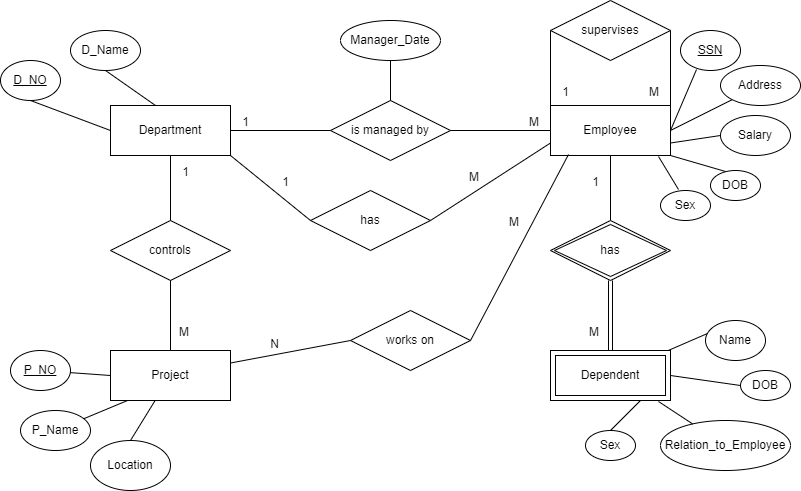

The diagram above was exported from draw.io. Its source (the exported page's mxGraphModel, read from the mxfile embedded in the PNG):
<mxGraphModel dx="864" dy="516" grid="1" gridSize="10" guides="1" tooltips="1" connect="1" arrows="1" fold="1" page="1" pageScale="1" pageWidth="827" pageHeight="1169" math="0" shadow="0">
  <root>
    <mxCell id="0" />
    <mxCell id="1" parent="0" />
    <mxCell id="d5MeWGmfOfFBkk8LVq3q-39" value="Department" style="whiteSpace=wrap;html=1;align=center;" parent="1" vertex="1">
      <mxGeometry x="120" y="175" width="120" height="50" as="geometry" />
    </mxCell>
    <mxCell id="d5MeWGmfOfFBkk8LVq3q-40" value="Employee" style="whiteSpace=wrap;html=1;align=center;" parent="1" vertex="1">
      <mxGeometry x="560" y="175" width="120" height="50" as="geometry" />
    </mxCell>
    <mxCell id="d5MeWGmfOfFBkk8LVq3q-41" value="Project" style="whiteSpace=wrap;html=1;align=center;" parent="1" vertex="1">
      <mxGeometry x="120" y="420" width="120" height="50" as="geometry" />
    </mxCell>
    <mxCell id="d5MeWGmfOfFBkk8LVq3q-42" value="Dependent" style="shape=ext;margin=3;double=1;whiteSpace=wrap;html=1;align=center;" parent="1" vertex="1">
      <mxGeometry x="560" y="420" width="120" height="50" as="geometry" />
    </mxCell>
    <mxCell id="d5MeWGmfOfFBkk8LVq3q-44" value="is managed by" style="shape=rhombus;perimeter=rhombusPerimeter;whiteSpace=wrap;html=1;align=center;" parent="1" vertex="1">
      <mxGeometry x="340" y="170" width="120" height="60" as="geometry" />
    </mxCell>
    <mxCell id="d5MeWGmfOfFBkk8LVq3q-49" value="" style="endArrow=none;html=1;rounded=0;exitX=0;exitY=0.5;exitDx=0;exitDy=0;" parent="1" source="d5MeWGmfOfFBkk8LVq3q-44" target="d5MeWGmfOfFBkk8LVq3q-39" edge="1">
      <mxGeometry relative="1" as="geometry">
        <mxPoint x="200" y="250" as="sourcePoint" />
        <mxPoint x="260" y="200" as="targetPoint" />
      </mxGeometry>
    </mxCell>
    <mxCell id="d5MeWGmfOfFBkk8LVq3q-50" value="1" style="resizable=0;html=1;whiteSpace=wrap;align=right;verticalAlign=bottom;" parent="d5MeWGmfOfFBkk8LVq3q-49" connectable="0" vertex="1">
      <mxGeometry x="1" relative="1" as="geometry">
        <mxPoint x="20" as="offset" />
      </mxGeometry>
    </mxCell>
    <mxCell id="d5MeWGmfOfFBkk8LVq3q-51" value="" style="endArrow=none;html=1;rounded=0;entryX=0;entryY=0.5;entryDx=0;entryDy=0;exitX=1;exitY=0.5;exitDx=0;exitDy=0;" parent="1" source="d5MeWGmfOfFBkk8LVq3q-44" target="d5MeWGmfOfFBkk8LVq3q-40" edge="1">
      <mxGeometry relative="1" as="geometry">
        <mxPoint x="340" y="350" as="sourcePoint" />
        <mxPoint x="500" y="350" as="targetPoint" />
      </mxGeometry>
    </mxCell>
    <mxCell id="d5MeWGmfOfFBkk8LVq3q-52" value="M" style="resizable=0;html=1;whiteSpace=wrap;align=right;verticalAlign=bottom;" parent="d5MeWGmfOfFBkk8LVq3q-51" connectable="0" vertex="1">
      <mxGeometry x="1" relative="1" as="geometry">
        <mxPoint x="-10" as="offset" />
      </mxGeometry>
    </mxCell>
    <mxCell id="d5MeWGmfOfFBkk8LVq3q-54" value="D_NO" style="ellipse;whiteSpace=wrap;html=1;align=center;fontStyle=4;" parent="1" vertex="1">
      <mxGeometry x="10" y="130" width="60" height="40" as="geometry" />
    </mxCell>
    <mxCell id="d5MeWGmfOfFBkk8LVq3q-55" value="D_Name" style="ellipse;whiteSpace=wrap;html=1;align=center;" parent="1" vertex="1">
      <mxGeometry x="80" y="100" width="70" height="40" as="geometry" />
    </mxCell>
    <mxCell id="d5MeWGmfOfFBkk8LVq3q-56" value="" style="endArrow=none;html=1;rounded=0;exitX=0.5;exitY=1;exitDx=0;exitDy=0;entryX=0.375;entryY=0;entryDx=0;entryDy=0;entryPerimeter=0;" parent="1" source="d5MeWGmfOfFBkk8LVq3q-55" target="d5MeWGmfOfFBkk8LVq3q-39" edge="1">
      <mxGeometry relative="1" as="geometry">
        <mxPoint x="120" y="160" as="sourcePoint" />
        <mxPoint x="280" y="160" as="targetPoint" />
      </mxGeometry>
    </mxCell>
    <mxCell id="d5MeWGmfOfFBkk8LVq3q-57" value="" style="endArrow=none;html=1;rounded=0;exitX=0.5;exitY=1;exitDx=0;exitDy=0;entryX=0;entryY=0.5;entryDx=0;entryDy=0;" parent="1" source="d5MeWGmfOfFBkk8LVq3q-54" target="d5MeWGmfOfFBkk8LVq3q-39" edge="1">
      <mxGeometry relative="1" as="geometry">
        <mxPoint x="40" y="210" as="sourcePoint" />
        <mxPoint x="200" y="210" as="targetPoint" />
      </mxGeometry>
    </mxCell>
    <mxCell id="d5MeWGmfOfFBkk8LVq3q-59" value="controls" style="shape=rhombus;perimeter=rhombusPerimeter;whiteSpace=wrap;html=1;align=center;" parent="1" vertex="1">
      <mxGeometry x="120" y="290" width="120" height="60" as="geometry" />
    </mxCell>
    <mxCell id="d5MeWGmfOfFBkk8LVq3q-60" value="" style="endArrow=none;html=1;rounded=0;entryX=0.5;entryY=1;entryDx=0;entryDy=0;exitX=0.5;exitY=0;exitDx=0;exitDy=0;" parent="1" source="d5MeWGmfOfFBkk8LVq3q-59" target="d5MeWGmfOfFBkk8LVq3q-39" edge="1">
      <mxGeometry relative="1" as="geometry">
        <mxPoint x="340" y="350" as="sourcePoint" />
        <mxPoint x="500" y="350" as="targetPoint" />
      </mxGeometry>
    </mxCell>
    <mxCell id="d5MeWGmfOfFBkk8LVq3q-61" value="1" style="resizable=0;html=1;whiteSpace=wrap;align=right;verticalAlign=bottom;" parent="d5MeWGmfOfFBkk8LVq3q-60" connectable="0" vertex="1">
      <mxGeometry x="1" relative="1" as="geometry">
        <mxPoint x="20" y="25" as="offset" />
      </mxGeometry>
    </mxCell>
    <mxCell id="d5MeWGmfOfFBkk8LVq3q-62" value="" style="endArrow=none;html=1;rounded=0;exitX=0.5;exitY=1;exitDx=0;exitDy=0;entryX=0.5;entryY=0;entryDx=0;entryDy=0;" parent="1" source="d5MeWGmfOfFBkk8LVq3q-59" target="d5MeWGmfOfFBkk8LVq3q-41" edge="1">
      <mxGeometry relative="1" as="geometry">
        <mxPoint x="340" y="350" as="sourcePoint" />
        <mxPoint x="500" y="350" as="targetPoint" />
      </mxGeometry>
    </mxCell>
    <mxCell id="d5MeWGmfOfFBkk8LVq3q-63" value="M" style="resizable=0;html=1;whiteSpace=wrap;align=right;verticalAlign=bottom;" parent="d5MeWGmfOfFBkk8LVq3q-62" connectable="0" vertex="1">
      <mxGeometry x="1" relative="1" as="geometry">
        <mxPoint x="20" y="-10" as="offset" />
      </mxGeometry>
    </mxCell>
    <mxCell id="d5MeWGmfOfFBkk8LVq3q-64" value="P_NO" style="ellipse;whiteSpace=wrap;html=1;align=center;fontStyle=4;" parent="1" vertex="1">
      <mxGeometry x="20" y="420" width="60" height="40" as="geometry" />
    </mxCell>
    <mxCell id="d5MeWGmfOfFBkk8LVq3q-65" value="P_Name" style="ellipse;whiteSpace=wrap;html=1;align=center;" parent="1" vertex="1">
      <mxGeometry x="30" y="480" width="70" height="40" as="geometry" />
    </mxCell>
    <mxCell id="d5MeWGmfOfFBkk8LVq3q-66" value="Location" style="ellipse;whiteSpace=wrap;html=1;align=center;" parent="1" vertex="1">
      <mxGeometry x="100" y="510" width="80" height="50" as="geometry" />
    </mxCell>
    <mxCell id="d5MeWGmfOfFBkk8LVq3q-68" value="" style="endArrow=none;html=1;rounded=0;entryX=0;entryY=0.5;entryDx=0;entryDy=0;" parent="1" source="d5MeWGmfOfFBkk8LVq3q-64" target="d5MeWGmfOfFBkk8LVq3q-41" edge="1">
      <mxGeometry relative="1" as="geometry">
        <mxPoint x="340" y="350" as="sourcePoint" />
        <mxPoint x="500" y="350" as="targetPoint" />
      </mxGeometry>
    </mxCell>
    <mxCell id="d5MeWGmfOfFBkk8LVq3q-69" value="" style="endArrow=none;html=1;rounded=0;entryX=0.142;entryY=1;entryDx=0;entryDy=0;entryPerimeter=0;" parent="1" source="d5MeWGmfOfFBkk8LVq3q-65" target="d5MeWGmfOfFBkk8LVq3q-41" edge="1">
      <mxGeometry relative="1" as="geometry">
        <mxPoint x="340" y="350" as="sourcePoint" />
        <mxPoint x="500" y="350" as="targetPoint" />
      </mxGeometry>
    </mxCell>
    <mxCell id="d5MeWGmfOfFBkk8LVq3q-70" value="" style="endArrow=none;html=1;rounded=0;exitX=0.5;exitY=0;exitDx=0;exitDy=0;" parent="1" source="d5MeWGmfOfFBkk8LVq3q-66" target="d5MeWGmfOfFBkk8LVq3q-41" edge="1">
      <mxGeometry relative="1" as="geometry">
        <mxPoint x="340" y="350" as="sourcePoint" />
        <mxPoint x="210" y="530" as="targetPoint" />
      </mxGeometry>
    </mxCell>
    <mxCell id="d5MeWGmfOfFBkk8LVq3q-71" value="SSN" style="ellipse;whiteSpace=wrap;html=1;align=center;fontStyle=4;" parent="1" vertex="1">
      <mxGeometry x="690" y="100" width="60" height="40" as="geometry" />
    </mxCell>
    <mxCell id="d5MeWGmfOfFBkk8LVq3q-72" value="Address" style="ellipse;whiteSpace=wrap;html=1;align=center;" parent="1" vertex="1">
      <mxGeometry x="730" y="135" width="80" height="40" as="geometry" />
    </mxCell>
    <mxCell id="d5MeWGmfOfFBkk8LVq3q-73" value="Salary" style="ellipse;whiteSpace=wrap;html=1;align=center;" parent="1" vertex="1">
      <mxGeometry x="730" y="185" width="70" height="40" as="geometry" />
    </mxCell>
    <mxCell id="d5MeWGmfOfFBkk8LVq3q-74" value="DOB" style="ellipse;whiteSpace=wrap;html=1;align=center;" parent="1" vertex="1">
      <mxGeometry x="720" y="240" width="50" height="30" as="geometry" />
    </mxCell>
    <mxCell id="d5MeWGmfOfFBkk8LVq3q-75" value="Sex" style="ellipse;whiteSpace=wrap;html=1;align=center;" parent="1" vertex="1">
      <mxGeometry x="670" y="260" width="50" height="30" as="geometry" />
    </mxCell>
    <mxCell id="d5MeWGmfOfFBkk8LVq3q-77" value="" style="endArrow=none;html=1;rounded=0;entryX=0.267;entryY=0.975;entryDx=0;entryDy=0;exitX=1;exitY=0.5;exitDx=0;exitDy=0;entryPerimeter=0;" parent="1" source="d5MeWGmfOfFBkk8LVq3q-40" target="d5MeWGmfOfFBkk8LVq3q-71" edge="1">
      <mxGeometry relative="1" as="geometry">
        <mxPoint x="480" y="270" as="sourcePoint" />
        <mxPoint x="640" y="270" as="targetPoint" />
      </mxGeometry>
    </mxCell>
    <mxCell id="d5MeWGmfOfFBkk8LVq3q-78" value="" style="endArrow=none;html=1;rounded=0;entryX=0;entryY=1;entryDx=0;entryDy=0;exitX=1;exitY=0.5;exitDx=0;exitDy=0;" parent="1" source="d5MeWGmfOfFBkk8LVq3q-40" target="d5MeWGmfOfFBkk8LVq3q-72" edge="1">
      <mxGeometry relative="1" as="geometry">
        <mxPoint x="600" y="250" as="sourcePoint" />
        <mxPoint x="760" y="250" as="targetPoint" />
      </mxGeometry>
    </mxCell>
    <mxCell id="d5MeWGmfOfFBkk8LVq3q-79" value="" style="endArrow=none;html=1;rounded=0;entryX=0;entryY=0.5;entryDx=0;entryDy=0;exitX=1;exitY=0.75;exitDx=0;exitDy=0;" parent="1" source="d5MeWGmfOfFBkk8LVq3q-40" target="d5MeWGmfOfFBkk8LVq3q-73" edge="1">
      <mxGeometry relative="1" as="geometry">
        <mxPoint x="340" y="350" as="sourcePoint" />
        <mxPoint x="500" y="350" as="targetPoint" />
      </mxGeometry>
    </mxCell>
    <mxCell id="d5MeWGmfOfFBkk8LVq3q-80" value="" style="endArrow=none;html=1;rounded=0;entryX=0.3;entryY=0.033;entryDx=0;entryDy=0;entryPerimeter=0;exitX=1;exitY=1;exitDx=0;exitDy=0;" parent="1" source="d5MeWGmfOfFBkk8LVq3q-40" target="d5MeWGmfOfFBkk8LVq3q-74" edge="1">
      <mxGeometry relative="1" as="geometry">
        <mxPoint x="340" y="350" as="sourcePoint" />
        <mxPoint x="500" y="350" as="targetPoint" />
      </mxGeometry>
    </mxCell>
    <mxCell id="d5MeWGmfOfFBkk8LVq3q-81" value="" style="endArrow=none;html=1;rounded=0;exitX=0.9;exitY=1.02;exitDx=0;exitDy=0;exitPerimeter=0;entryX=0.36;entryY=-0.033;entryDx=0;entryDy=0;entryPerimeter=0;" parent="1" source="d5MeWGmfOfFBkk8LVq3q-40" target="d5MeWGmfOfFBkk8LVq3q-75" edge="1">
      <mxGeometry relative="1" as="geometry">
        <mxPoint x="340" y="350" as="sourcePoint" />
        <mxPoint x="680" y="250" as="targetPoint" />
      </mxGeometry>
    </mxCell>
    <mxCell id="d5MeWGmfOfFBkk8LVq3q-83" value="Name" style="ellipse;whiteSpace=wrap;html=1;align=center;" parent="1" vertex="1">
      <mxGeometry x="715" y="390" width="60" height="40" as="geometry" />
    </mxCell>
    <mxCell id="d5MeWGmfOfFBkk8LVq3q-84" value="Sex" style="ellipse;whiteSpace=wrap;html=1;align=center;" parent="1" vertex="1">
      <mxGeometry x="595" y="500" width="50" height="30" as="geometry" />
    </mxCell>
    <mxCell id="d5MeWGmfOfFBkk8LVq3q-85" value="DOB" style="ellipse;whiteSpace=wrap;html=1;align=center;" parent="1" vertex="1">
      <mxGeometry x="750" y="440" width="50" height="30" as="geometry" />
    </mxCell>
    <mxCell id="d5MeWGmfOfFBkk8LVq3q-86" value="Relation_to_Employee" style="ellipse;whiteSpace=wrap;html=1;align=center;" parent="1" vertex="1">
      <mxGeometry x="670" y="490" width="130" height="50" as="geometry" />
    </mxCell>
    <mxCell id="d5MeWGmfOfFBkk8LVq3q-87" value="" style="endArrow=none;html=1;rounded=0;exitX=0.5;exitY=0;exitDx=0;exitDy=0;entryX=0.75;entryY=1;entryDx=0;entryDy=0;" parent="1" source="d5MeWGmfOfFBkk8LVq3q-84" target="d5MeWGmfOfFBkk8LVq3q-42" edge="1">
      <mxGeometry relative="1" as="geometry">
        <mxPoint x="340" y="350" as="sourcePoint" />
        <mxPoint x="500" y="350" as="targetPoint" />
      </mxGeometry>
    </mxCell>
    <mxCell id="d5MeWGmfOfFBkk8LVq3q-88" value="" style="endArrow=none;html=1;rounded=0;entryX=0.033;entryY=0.325;entryDx=0;entryDy=0;entryPerimeter=0;" parent="1" source="d5MeWGmfOfFBkk8LVq3q-42" target="d5MeWGmfOfFBkk8LVq3q-83" edge="1">
      <mxGeometry relative="1" as="geometry">
        <mxPoint x="340" y="350" as="sourcePoint" />
        <mxPoint x="500" y="350" as="targetPoint" />
      </mxGeometry>
    </mxCell>
    <mxCell id="d5MeWGmfOfFBkk8LVq3q-89" value="" style="endArrow=none;html=1;rounded=0;entryX=0;entryY=0.5;entryDx=0;entryDy=0;exitX=1;exitY=0.5;exitDx=0;exitDy=0;" parent="1" source="d5MeWGmfOfFBkk8LVq3q-42" target="d5MeWGmfOfFBkk8LVq3q-85" edge="1">
      <mxGeometry relative="1" as="geometry">
        <mxPoint x="340" y="350" as="sourcePoint" />
        <mxPoint x="500" y="350" as="targetPoint" />
      </mxGeometry>
    </mxCell>
    <mxCell id="d5MeWGmfOfFBkk8LVq3q-92" value="" style="endArrow=none;html=1;rounded=0;exitX=0.9;exitY=1.02;exitDx=0;exitDy=0;exitPerimeter=0;" parent="1" source="d5MeWGmfOfFBkk8LVq3q-42" target="d5MeWGmfOfFBkk8LVq3q-86" edge="1">
      <mxGeometry relative="1" as="geometry">
        <mxPoint x="340" y="350" as="sourcePoint" />
        <mxPoint x="500" y="350" as="targetPoint" />
      </mxGeometry>
    </mxCell>
    <mxCell id="d5MeWGmfOfFBkk8LVq3q-94" value="" style="endArrow=none;html=1;rounded=0;entryX=0.5;entryY=1;entryDx=0;entryDy=0;exitX=0.5;exitY=0;exitDx=0;exitDy=0;" parent="1" source="d5MeWGmfOfFBkk8LVq3q-114" target="d5MeWGmfOfFBkk8LVq3q-40" edge="1">
      <mxGeometry relative="1" as="geometry">
        <mxPoint x="590" y="280" as="sourcePoint" />
        <mxPoint x="500" y="300" as="targetPoint" />
      </mxGeometry>
    </mxCell>
    <mxCell id="d5MeWGmfOfFBkk8LVq3q-95" value="1" style="resizable=0;html=1;whiteSpace=wrap;align=right;verticalAlign=bottom;" parent="d5MeWGmfOfFBkk8LVq3q-94" connectable="0" vertex="1">
      <mxGeometry x="1" relative="1" as="geometry">
        <mxPoint x="-10" y="35" as="offset" />
      </mxGeometry>
    </mxCell>
    <mxCell id="d5MeWGmfOfFBkk8LVq3q-96" value="" style="shape=link;html=1;rounded=0;entryX=0.5;entryY=0;entryDx=0;entryDy=0;exitX=0.5;exitY=1;exitDx=0;exitDy=0;" parent="1" source="d5MeWGmfOfFBkk8LVq3q-114" target="d5MeWGmfOfFBkk8LVq3q-42" edge="1">
      <mxGeometry relative="1" as="geometry">
        <mxPoint x="640" y="380" as="sourcePoint" />
        <mxPoint x="500" y="300" as="targetPoint" />
      </mxGeometry>
    </mxCell>
    <mxCell id="d5MeWGmfOfFBkk8LVq3q-97" value="M" style="resizable=0;html=1;whiteSpace=wrap;align=right;verticalAlign=bottom;" parent="d5MeWGmfOfFBkk8LVq3q-96" connectable="0" vertex="1">
      <mxGeometry x="1" relative="1" as="geometry">
        <mxPoint x="-10" y="-10" as="offset" />
      </mxGeometry>
    </mxCell>
    <mxCell id="d5MeWGmfOfFBkk8LVq3q-98" value="works on" style="shape=rhombus;perimeter=rhombusPerimeter;whiteSpace=wrap;html=1;align=center;" parent="1" vertex="1">
      <mxGeometry x="360" y="380" width="120" height="60" as="geometry" />
    </mxCell>
    <mxCell id="d5MeWGmfOfFBkk8LVq3q-99" value="" style="endArrow=none;html=1;rounded=0;exitX=1;exitY=0.5;exitDx=0;exitDy=0;entryX=0.15;entryY=0.98;entryDx=0;entryDy=0;entryPerimeter=0;" parent="1" source="d5MeWGmfOfFBkk8LVq3q-98" target="d5MeWGmfOfFBkk8LVq3q-40" edge="1">
      <mxGeometry relative="1" as="geometry">
        <mxPoint x="340" y="300" as="sourcePoint" />
        <mxPoint x="500" y="300" as="targetPoint" />
      </mxGeometry>
    </mxCell>
    <mxCell id="d5MeWGmfOfFBkk8LVq3q-100" value="M" style="resizable=0;html=1;whiteSpace=wrap;align=right;verticalAlign=bottom;" parent="d5MeWGmfOfFBkk8LVq3q-99" connectable="0" vertex="1">
      <mxGeometry x="1" relative="1" as="geometry">
        <mxPoint x="-48" y="76" as="offset" />
      </mxGeometry>
    </mxCell>
    <mxCell id="d5MeWGmfOfFBkk8LVq3q-101" value="" style="endArrow=none;html=1;rounded=0;entryX=1;entryY=0.25;entryDx=0;entryDy=0;exitX=0;exitY=0.5;exitDx=0;exitDy=0;" parent="1" source="d5MeWGmfOfFBkk8LVq3q-98" target="d5MeWGmfOfFBkk8LVq3q-41" edge="1">
      <mxGeometry relative="1" as="geometry">
        <mxPoint x="340" y="300" as="sourcePoint" />
        <mxPoint x="500" y="300" as="targetPoint" />
      </mxGeometry>
    </mxCell>
    <mxCell id="d5MeWGmfOfFBkk8LVq3q-102" value="N" style="resizable=0;html=1;whiteSpace=wrap;align=right;verticalAlign=bottom;" parent="d5MeWGmfOfFBkk8LVq3q-101" connectable="0" vertex="1">
      <mxGeometry x="1" relative="1" as="geometry">
        <mxPoint x="50" y="-10" as="offset" />
      </mxGeometry>
    </mxCell>
    <mxCell id="d5MeWGmfOfFBkk8LVq3q-103" value="Manager_Date" style="ellipse;whiteSpace=wrap;html=1;align=center;" parent="1" vertex="1">
      <mxGeometry x="350" y="90" width="100" height="40" as="geometry" />
    </mxCell>
    <mxCell id="d5MeWGmfOfFBkk8LVq3q-105" value="supervises" style="shape=rhombus;perimeter=rhombusPerimeter;whiteSpace=wrap;html=1;align=center;" parent="1" vertex="1">
      <mxGeometry x="560" y="70" width="120" height="60" as="geometry" />
    </mxCell>
    <mxCell id="d5MeWGmfOfFBkk8LVq3q-106" value="" style="endArrow=none;html=1;rounded=0;entryX=0;entryY=0;entryDx=0;entryDy=0;exitX=0;exitY=0.5;exitDx=0;exitDy=0;" parent="1" source="d5MeWGmfOfFBkk8LVq3q-105" target="d5MeWGmfOfFBkk8LVq3q-40" edge="1">
      <mxGeometry relative="1" as="geometry">
        <mxPoint x="340" y="300" as="sourcePoint" />
        <mxPoint x="500" y="300" as="targetPoint" />
      </mxGeometry>
    </mxCell>
    <mxCell id="d5MeWGmfOfFBkk8LVq3q-107" value="1" style="resizable=0;html=1;whiteSpace=wrap;align=right;verticalAlign=bottom;" parent="d5MeWGmfOfFBkk8LVq3q-106" connectable="0" vertex="1">
      <mxGeometry x="1" relative="1" as="geometry">
        <mxPoint x="20" y="-5" as="offset" />
      </mxGeometry>
    </mxCell>
    <mxCell id="d5MeWGmfOfFBkk8LVq3q-108" value="" style="endArrow=none;html=1;rounded=0;entryX=1;entryY=0;entryDx=0;entryDy=0;exitX=1;exitY=0.5;exitDx=0;exitDy=0;" parent="1" source="d5MeWGmfOfFBkk8LVq3q-105" target="d5MeWGmfOfFBkk8LVq3q-40" edge="1">
      <mxGeometry relative="1" as="geometry">
        <mxPoint x="340" y="300" as="sourcePoint" />
        <mxPoint x="500" y="300" as="targetPoint" />
      </mxGeometry>
    </mxCell>
    <mxCell id="d5MeWGmfOfFBkk8LVq3q-109" value="M" style="resizable=0;html=1;whiteSpace=wrap;align=right;verticalAlign=bottom;" parent="d5MeWGmfOfFBkk8LVq3q-108" connectable="0" vertex="1">
      <mxGeometry x="1" relative="1" as="geometry">
        <mxPoint x="-10" y="-5" as="offset" />
      </mxGeometry>
    </mxCell>
    <mxCell id="d5MeWGmfOfFBkk8LVq3q-112" value="" style="endArrow=none;html=1;rounded=0;entryX=0.5;entryY=1;entryDx=0;entryDy=0;exitX=0.5;exitY=0;exitDx=0;exitDy=0;" parent="1" source="d5MeWGmfOfFBkk8LVq3q-44" target="d5MeWGmfOfFBkk8LVq3q-103" edge="1">
      <mxGeometry relative="1" as="geometry">
        <mxPoint x="340" y="300" as="sourcePoint" />
        <mxPoint x="500" y="300" as="targetPoint" />
      </mxGeometry>
    </mxCell>
    <mxCell id="d5MeWGmfOfFBkk8LVq3q-113" value="has" style="shape=rhombus;perimeter=rhombusPerimeter;whiteSpace=wrap;html=1;align=center;" parent="1" vertex="1">
      <mxGeometry x="320" y="260" width="120" height="60" as="geometry" />
    </mxCell>
    <mxCell id="d5MeWGmfOfFBkk8LVq3q-114" value="has" style="shape=rhombus;double=1;perimeter=rhombusPerimeter;whiteSpace=wrap;html=1;align=center;" parent="1" vertex="1">
      <mxGeometry x="560" y="290" width="120" height="60" as="geometry" />
    </mxCell>
    <mxCell id="d5MeWGmfOfFBkk8LVq3q-120" value="" style="endArrow=none;html=1;rounded=0;entryX=0;entryY=0.75;entryDx=0;entryDy=0;exitX=1;exitY=0.5;exitDx=0;exitDy=0;" parent="1" source="d5MeWGmfOfFBkk8LVq3q-113" target="d5MeWGmfOfFBkk8LVq3q-40" edge="1">
      <mxGeometry relative="1" as="geometry">
        <mxPoint x="340" y="300" as="sourcePoint" />
        <mxPoint x="500" y="300" as="targetPoint" />
      </mxGeometry>
    </mxCell>
    <mxCell id="d5MeWGmfOfFBkk8LVq3q-121" value="M" style="resizable=0;html=1;whiteSpace=wrap;align=right;verticalAlign=bottom;" parent="d5MeWGmfOfFBkk8LVq3q-120" connectable="0" vertex="1">
      <mxGeometry x="1" relative="1" as="geometry">
        <mxPoint x="-70" y="43" as="offset" />
      </mxGeometry>
    </mxCell>
    <mxCell id="d5MeWGmfOfFBkk8LVq3q-122" value="" style="endArrow=none;html=1;rounded=0;entryX=1;entryY=1;entryDx=0;entryDy=0;exitX=0;exitY=0.5;exitDx=0;exitDy=0;" parent="1" source="d5MeWGmfOfFBkk8LVq3q-113" target="d5MeWGmfOfFBkk8LVq3q-39" edge="1">
      <mxGeometry relative="1" as="geometry">
        <mxPoint x="340" y="300" as="sourcePoint" />
        <mxPoint x="500" y="300" as="targetPoint" />
      </mxGeometry>
    </mxCell>
    <mxCell id="d5MeWGmfOfFBkk8LVq3q-123" value="1" style="resizable=0;html=1;whiteSpace=wrap;align=right;verticalAlign=bottom;" parent="d5MeWGmfOfFBkk8LVq3q-122" connectable="0" vertex="1">
      <mxGeometry x="1" relative="1" as="geometry">
        <mxPoint x="60" y="35" as="offset" />
      </mxGeometry>
    </mxCell>
  </root>
</mxGraphModel>